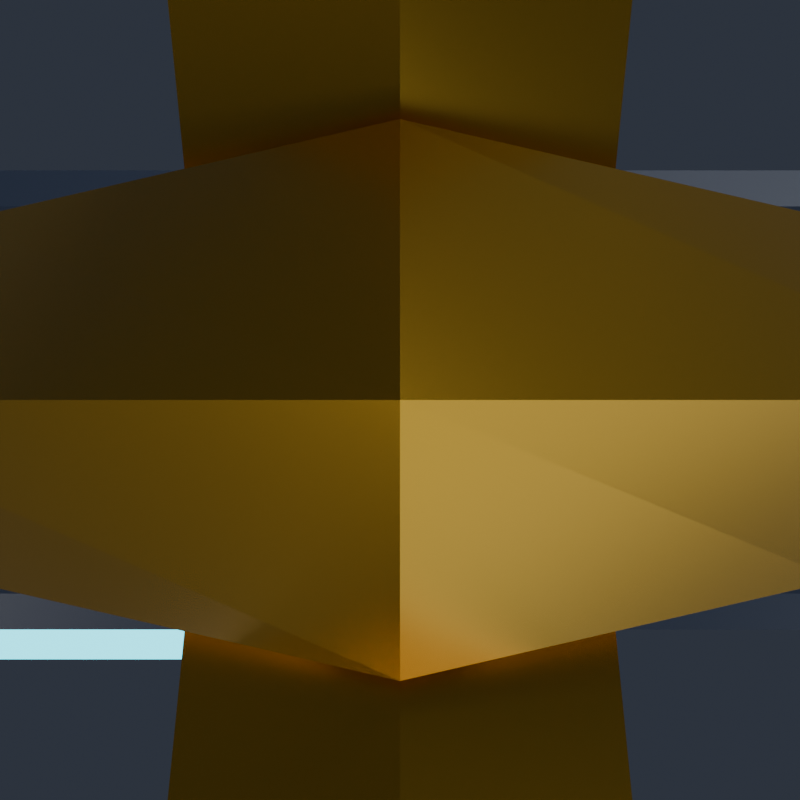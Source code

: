 # Source: GameCartridge.blend  (saved by Blender 5.2.45; exported with 4.5.12 LTS)
import bpy
from mathutils import Matrix  # noqa: F401  (used for matrix-valued properties, if any)

bpy.ops.wm.read_factory_settings(use_empty=True)
scene = bpy.context.scene
scene.name = 'Scene'

# ---- collections
col_gamecartridge = bpy.data.collections.new('GameCartridge'); scene.collection.children.link(col_gamecartridge)
col_renderrig = bpy.data.collections.new('RenderRig'); scene.collection.children.link(col_renderrig)

# ---- materials (node trees are filled in below, after node groups)
mat_cart_gold = bpy.data.materials.new('Cart_Gold')
mat_cart_body = bpy.data.materials.new('Cart_Body')
mat_cart_neon = bpy.data.materials.new('Cart_Neon')

# ---- material node trees
mat_cart_gold.use_nodes = True; mat_cart_gold.node_tree.nodes.clear()
_N = mat_cart_gold.node_tree.nodes; _L = mat_cart_gold.node_tree.links
n0 = _N.new('ShaderNodeBsdfPrincipled'); n0.name = 'Principled BSDF'; n0.location = (-200, 100)
n0.inputs[0].default_value = (0.9131, 0.5149, 0.03955, 1.0)
n0.inputs[1].default_value = 0.9
n0.inputs[2].default_value = 0.25
n0.inputs[10].default_value = 0.005
n0.inputs[13].default_value = 0.55
n0.inputs[27].default_value = (0.9131, 0.5149, 0.03955, 1.0)
n1 = _N.new('ShaderNodeOutputMaterial'); n1.name = 'Material Output'; n1.location = (200, 100)
_L.new(n0.outputs[0], n1.inputs[0])
n1.is_active_output = True
mat_cart_body.use_nodes = True; mat_cart_body.node_tree.nodes.clear()
_N = mat_cart_body.node_tree.nodes; _L = mat_cart_body.node_tree.links
n0 = _N.new('ShaderNodeBsdfPrincipled'); n0.name = 'Principled BSDF'; n0.location = (-200, 100)
n0.inputs[0].default_value = (0.06125, 0.08022, 0.1329, 1.0)
n0.inputs[2].default_value = 0.4
n0.inputs[10].default_value = 0.005
n0.inputs[13].default_value = 0.38
n0.inputs[27].default_value = (0.06125, 0.08022, 0.1329, 1.0)
n1 = _N.new('ShaderNodeOutputMaterial'); n1.name = 'Material Output'; n1.location = (200, 100)
_L.new(n0.outputs[0], n1.inputs[0])
n1.is_active_output = True
mat_cart_neon.use_nodes = True; mat_cart_neon.node_tree.nodes.clear()
_N = mat_cart_neon.node_tree.nodes; _L = mat_cart_neon.node_tree.links
n0 = _N.new('ShaderNodeBsdfPrincipled'); n0.name = 'Principled BSDF'; n0.location = (-200, 100)
n0.inputs[0].default_value = (0.04971, 0.7454, 0.8879, 1.0)
n0.inputs[2].default_value = 0.2
n0.inputs[10].default_value = 0.005
n0.inputs[13].default_value = 0.38
n0.inputs[27].default_value = (0.04971, 0.7454, 0.8879, 1.0)
n0.inputs[28].default_value = 3.0
n1 = _N.new('ShaderNodeOutputMaterial'); n1.name = 'Material Output'; n1.location = (200, 100)
_L.new(n0.outputs[0], n1.inputs[0])
n1.is_active_output = True

# ---- world
world_charmstudioworld = bpy.data.worlds.new('CharmStudioWorld'); scene.world = world_charmstudioworld
world_charmstudioworld.use_nodes = True; world_charmstudioworld.node_tree.nodes.clear()
_N = world_charmstudioworld.node_tree.nodes; _L = world_charmstudioworld.node_tree.links
n0 = _N.new('ShaderNodeBackground'); n0.name = 'Background'; n0.location = (-200, 100)
n0.inputs[0].default_value = (0.028, 0.034, 0.048, 1.0)
n0.inputs[1].default_value = 1.15
n1 = _N.new('ShaderNodeOutputWorld'); n1.name = 'World Output'; n1.location = (200, 100)
_L.new(n0.outputs[0], n1.inputs[0])
n1.is_active_output = True

# ---- cameras
cam_reviewcam = bpy.data.cameras.new('ReviewCam')
cam_reviewcam.clip_start = 0.01
cam_reviewcam.clip_end = 50.0

# ---- lights
light_keylight = bpy.data.lights.new('KeyLight', 'AREA')
light_keylight.color = (1.0, 0.98, 0.95)
light_keylight.energy = 6.2
light_keylight.size = 0.85
light_filllight = bpy.data.lights.new('FillLight', 'AREA')
light_filllight.color = (0.82, 0.9, 1.0)
light_filllight.energy = 2.8
light_filllight.size = 1.1
light_rimlight = bpy.data.lights.new('RimLight', 'AREA')
light_rimlight.color = (0.92, 0.96, 1.0)
light_rimlight.energy = 5.5
light_rimlight.size = 0.75
light_underbounce = bpy.data.lights.new('UnderBounce', 'AREA')
light_underbounce.color = (0.88, 0.91, 1.0)
light_underbounce.energy = 1.4
light_underbounce.size = 0.9

# ---- meshes
me_gamecartridge_chain_mesh = bpy.data.meshes.new('GameCartridge_Chain_Mesh')
me_gamecartridge_chain_mesh.from_pydata([(0.0, 0.02332, -0.006536), (-0.006928, 0.01732, -0.01), (0.0, 0.01132, -0.01346), (0.006928, 0.01732, -0.01), (0.006928, 1.225e-18, 0.0), (0.0, 1.225e-18, 0.006928), (-0.006928, 1.225e-18, 0.0), (0.0, 1.225e-18, -0.006928), (0.0, -0.01132, -0.01346), (0.006928, -0.01732, -0.01), (0.0, -0.02332, -0.006536), (-0.006928, -0.01732, -0.01), (0.0, -0.01132, -0.02654), (0.006928, -0.01732, -0.03), (0.0, -0.02332, -0.03346), (-0.006928, -0.01732, -0.03), (0.006928, -3.674e-18, -0.04), (0.0, -3.674e-18, -0.04693), (-0.006928, -3.674e-18, -0.04), (0.0, -3.674e-18, -0.03307), (0.0, 0.02332, -0.03346), (-0.006928, 0.01732, -0.03), (0.0, 0.01132, -0.02654), (0.006928, 0.01732, -0.03), (0.0, 0.006829, -0.027), (0.0, 0.0, -0.02017), (0.0, -0.006829, -0.027), (0.0, 0.0, -0.03383), (0.015, 0.006163, -0.03804), (0.0205, 0.0, -0.03526), (0.015, -0.006163, -0.03804), (0.0095, 0.0, -0.04082), (0.015, 0.006163, -0.06196), (0.0205, 0.0, -0.06474), (0.015, -0.006163, -0.06196), (0.0095, 0.0, -0.05918), (0.0, 0.006829, -0.073), (0.0, 0.0, -0.07983), (0.0, -0.006829, -0.073), (0.0, 0.0, -0.06617), (-0.015, 0.006163, -0.06196), (-0.0205, 0.0, -0.06474), (-0.015, -0.006163, -0.06196), (-0.0095, 0.0, -0.05918), (-0.015, 0.006163, -0.03804), (-0.0205, 0.0, -0.03526), (-0.015, -0.006163, -0.03804), (-0.0095, 0.0, -0.04082), (0.006829, 0.0, -0.06), (0.0, 0.0, -0.06683), (-0.006829, 0.0, -0.06), (0.0, 0.0, -0.05317), (0.0, 0.0205, -0.06826), (0.006163, 0.015, -0.07104), (0.0, 0.0095, -0.07382), (-0.006163, 0.015, -0.07104), (0.0, 0.0205, -0.09774), (0.006163, 0.015, -0.09496), (0.0, 0.0095, -0.09218), (-0.006163, 0.015, -0.09496), (0.006829, 0.0, -0.106), (0.0, 0.0, -0.09917), (-0.006829, 0.0, -0.106), (0.0, 0.0, -0.1128), (0.0, -0.0095, -0.09218), (-0.006163, -0.015, -0.09496), (0.0, -0.0205, -0.09774), (0.006163, -0.015, -0.09496), (0.0, -0.0095, -0.07382), (-0.006163, -0.015, -0.07104), (0.0, -0.0205, -0.06826), (0.006163, -0.015, -0.07104)], [], [(0, 1, 5, 4), (1, 2, 6, 5), (2, 3, 7, 6), (3, 0, 4, 7), (4, 5, 9, 8), (5, 6, 10, 9), (6, 7, 11, 10), (7, 4, 8, 11), (8, 9, 13, 12), (9, 10, 14, 13), (10, 11, 15, 14), (11, 8, 12, 15), (12, 13, 17, 16), (13, 14, 18, 17), (14, 15, 19, 18), (15, 12, 16, 19), (16, 17, 21, 20), (17, 18, 22, 21), (18, 19, 23, 22), (19, 16, 20, 23), (20, 21, 1, 0), (21, 22, 2, 1), (22, 23, 3, 2), (23, 20, 0, 3), (24, 25, 29, 28), (25, 26, 30, 29), (26, 27, 31, 30), (27, 24, 28, 31), (28, 29, 33, 32), (29, 30, 34, 33), (30, 31, 35, 34), (31, 28, 32, 35), (32, 33, 37, 36), (33, 34, 38, 37), (34, 35, 39, 38), (35, 32, 36, 39), (36, 37, 41, 40), (37, 38, 42, 41), (38, 39, 43, 42), (39, 36, 40, 43), (40, 41, 45, 44), (41, 42, 46, 45), (42, 43, 47, 46), (43, 40, 44, 47), (44, 45, 25, 24), (45, 46, 26, 25), (46, 47, 27, 26), (47, 44, 24, 27), (48, 49, 53, 52), (49, 50, 54, 53), (50, 51, 55, 54), (51, 48, 52, 55), (52, 53, 57, 56), (53, 54, 58, 57), (54, 55, 59, 58), (55, 52, 56, 59), (56, 57, 61, 60), (57, 58, 62, 61), (58, 59, 63, 62), (59, 56, 60, 63), (60, 61, 65, 64), (61, 62, 66, 65), (62, 63, 67, 66), (63, 60, 64, 67), (64, 65, 69, 68), (65, 66, 70, 69), (66, 67, 71, 70), (67, 64, 68, 71), (68, 69, 49, 48), (69, 70, 50, 49), (70, 71, 51, 50), (71, 68, 48, 51)])
me_gamecartridge_chain_mesh.materials.append(mat_cart_gold)
me_gamecartridge_chain_mesh.update()
me_gamecartridge_body_mesh_001 = bpy.data.meshes.new('GameCartridge_Body_Mesh.001')
me_gamecartridge_body_mesh_001.from_pydata([(-0.09073, -0.028, -0.3285), (0.09167, -0.028, -0.3285), (0.09167, -0.028, -0.1701), (0.05711, -0.028, -0.1355), (-0.09073, -0.028, -0.1355), (-0.095, -0.023, -0.333), (0.095, -0.023, -0.333), (0.095, -0.023, -0.168), (0.059, -0.023, -0.132), (-0.095, -0.023, -0.132), (-0.095, 0.023, -0.333), (0.095, 0.023, -0.333), (0.095, 0.023, -0.168), (0.059, 0.023, -0.132), (-0.095, 0.023, -0.132), (-0.09073, 0.028, -0.3285), (0.09167, 0.028, -0.3285), (0.09167, 0.028, -0.1701), (0.05711, 0.028, -0.1355), (-0.09073, 0.028, -0.1355), (-0.08, -0.02, -0.355), (-0.08, 0.02, -0.355), (0.08, -0.02, -0.355), (0.08, 0.02, -0.355), (-0.101, -0.032, -0.163), (-0.101, -0.032, -0.153), (-0.101, 0.032, -0.163), (-0.101, 0.032, -0.153), (-0.07, -0.032, -0.163), (-0.07, -0.032, -0.153), (-0.07, 0.032, -0.163), (-0.07, 0.032, -0.153), (-0.101, -0.032, -0.183), (-0.101, -0.032, -0.173), (-0.101, 0.032, -0.183), (-0.101, 0.032, -0.173), (-0.07, -0.032, -0.183), (-0.07, -0.032, -0.173), (-0.07, 0.032, -0.183), (-0.07, 0.032, -0.173), (-0.101, -0.032, -0.203), (-0.101, -0.032, -0.193), (-0.101, 0.032, -0.203), (-0.101, 0.032, -0.193), (-0.07, -0.032, -0.203), (-0.07, -0.032, -0.193), (-0.07, 0.032, -0.203), (-0.07, 0.032, -0.193), (-0.07, -0.033, -0.313), (-0.07, -0.033, -0.184), (0.07, -0.033, -0.313), (0.07, -0.033, -0.184), (-0.061, -0.022, -0.367), (-0.061, -0.022, -0.339), (-0.061, 0.022, -0.367), (-0.061, 0.022, -0.339), (-0.041, -0.022, -0.367), (-0.041, -0.022, -0.339), (-0.041, 0.022, -0.367), (-0.041, 0.022, -0.339), (-0.027, -0.022, -0.367), (-0.027, -0.022, -0.339), (-0.027, 0.022, -0.367), (-0.027, 0.022, -0.339), (-0.007, -0.022, -0.367), (-0.007, -0.022, -0.339), (-0.007, 0.022, -0.367), (-0.007, 0.022, -0.339), (0.007, -0.022, -0.367), (0.007, -0.022, -0.339), (0.007, 0.022, -0.367), (0.007, 0.022, -0.339), (0.027, -0.022, -0.367), (0.027, -0.022, -0.339), (0.027, 0.022, -0.367), (0.027, 0.022, -0.339), (0.041, -0.022, -0.367), (0.041, -0.022, -0.339), (0.041, 0.022, -0.367), (0.041, 0.022, -0.339), (0.061, -0.022, -0.367), (0.061, -0.022, -0.339), (0.061, 0.022, -0.367), (0.061, 0.022, -0.339), (-0.014, -0.013, -0.124), (0.014, -0.013, -0.124), (0.018, -0.009, -0.124), (0.018, 0.009, -0.124), (0.014, 0.013, -0.124), (-0.014, 0.013, -0.124), (-0.018, 0.009, -0.124), (-0.018, -0.009, -0.124), (0.0, 0.006236, -0.094), (0.0, 0.0, -0.08776), (0.0, -0.006236, -0.094), (0.0, 0.0, -0.1002), (0.0145, 0.005903, -0.1036), (0.0197, 0.0, -0.1008), (0.0145, -0.005903, -0.1036), (0.0093, 0.0, -0.1064), (0.0197, 0.0, -0.1272), (0.0093, 0.0, -0.1216), (-0.0197, 0.0, -0.1272), (-0.0093, 0.0, -0.1216), (-0.0145, 0.005903, -0.1036), (-0.0197, 0.0, -0.1008), (-0.0145, -0.005903, -0.1036), (-0.0093, 0.0, -0.1064), (0.01978, -0.009889, -0.132), (0.01533, -0.01433, -0.132), (0.01533, 0.01433, -0.132), (0.01978, 0.009889, -0.132), (-0.01978, 0.009889, -0.132), (-0.01533, 0.01433, -0.132), (-0.01533, -0.01433, -0.132), (-0.01978, -0.009889, -0.132), (0.01858, 0.001277, -0.1266), (0.01884, 0.0, -0.1278), (0.01858, -0.001277, -0.1266), (0.01878, -0.0002911, -0.1275), (0.005685, 0.0, -0.124), (0.01376, -0.005058, -0.124), (0.01376, 0.005058, -0.124), (-0.01884, 0.0, -0.1278), (-0.01878, 0.0002911, -0.1275), (-0.01858, 0.001277, -0.1266), (-0.01858, -0.001277, -0.1266), (-0.005685, 0.0, -0.124), (-0.01376, -0.005058, -0.124), (-0.01376, 0.005058, -0.124), (-0.09073, 0.028, -0.153), (-0.09073, 0.028, -0.193), (-0.09073, 0.028, -0.203), (-0.09073, 0.028, -0.183), (-0.09073, 0.028, -0.173), (-0.09073, 0.028, -0.163), (-0.07, 0.028, -0.203), (-0.07, 0.028, -0.193), (-0.07, 0.028, -0.183), (-0.07, 0.028, -0.173), (-0.07, 0.028, -0.163), (-0.07, 0.028, -0.153), (-0.07, -0.028, -0.163), (-0.07, -0.028, -0.153), (-0.07, -0.028, -0.313), (-0.07, -0.028, -0.203), (-0.07, -0.028, -0.193), (-0.07, -0.028, -0.184), (-0.07, -0.028, -0.183), (-0.07, -0.028, -0.173), (0.018, 0.00193, -0.124), (0.0145, 0.005903, -0.124), (-0.018, -0.00193, -0.124), (-0.018, 0.00193, -0.124), (-0.0145, 0.005903, -0.124), (-0.095, -0.023, -0.153), (-0.095, 0.023, -0.153), (-0.09073, -0.028, -0.153), (0.07, -0.028, -0.313), (0.007, -0.02, -0.355), (0.007, -0.02, -0.339), (0.007, 0.02, -0.355), (0.007, 0.02, -0.339), (-0.061, 0.02, -0.339), (-0.061, 0.02, -0.355), (-0.08, 0.02, -0.333), (-0.041, 0.02, -0.355), (-0.027, 0.02, -0.355), (-0.027, 0.02, -0.339), (-0.007, 0.02, -0.355), (-0.041, 0.02, -0.339), (0.027, 0.02, -0.355), (0.027, 0.02, -0.339), (0.041, 0.02, -0.339), (0.061, 0.02, -0.339), (0.061, 0.02, -0.355), (0.08, 0.02, -0.333), (0.041, 0.02, -0.355), (-0.007, 0.02, -0.339), (-0.041, -0.02, -0.355), (-0.061, -0.02, -0.355), (-0.061, -0.02, -0.339), (-0.08, -0.02, -0.333), (-0.041, -0.02, -0.339), (-0.027, -0.02, -0.339), (-0.007, -0.02, -0.339), (-0.007, -0.02, -0.355), (-0.027, -0.02, -0.355), (0.041, -0.02, -0.355), (0.027, -0.02, -0.355), (0.027, -0.02, -0.339), (0.08, -0.02, -0.333), (0.061, -0.02, -0.339), (0.061, -0.02, -0.355), (0.041, -0.02, -0.339), (-0.095, 0.023, -0.163), (-0.095, 0.023, -0.173), (-0.095, 0.023, -0.183), (-0.095, 0.023, -0.203), (-0.095, 0.023, -0.193), (-0.0145, -0.005903, -0.124), (-0.095, -0.023, -0.163), (-0.09073, -0.028, -0.163), (-0.095, -0.023, -0.173), (-0.09073, -0.028, -0.173), (-0.095, -0.023, -0.183), (-0.09073, -0.028, -0.183), (0.07, -0.028, -0.184), (-0.095, -0.023, -0.193), (-0.095, -0.023, -0.203), (0.0145, -0.005903, -0.124), (0.018, -0.00193, -0.124), (-0.09073, -0.028, -0.193), (-0.09073, -0.028, -0.203)], [], [(206, 212, 146, 147, 207, 158, 144, 145, 213, 0, 1, 2, 3, 4, 157, 143, 142, 202, 204, 149, 148), (19, 18, 17, 16, 15, 132, 136, 137, 131, 133, 138, 139, 134, 135, 140, 141, 130), (0, 5, 6, 1), (5, 10, 11, 6, 191, 176, 165, 182), (6, 5, 182, 191), (10, 15, 16, 11), (1, 6, 7, 2), (6, 11, 12, 7), (11, 16, 17, 12), (2, 7, 8, 3), (7, 12, 13, 8), (12, 17, 18, 13), (3, 8, 9, 4), (108, 8, 13, 111), (111, 13, 14, 9, 8, 108, 109, 114, 115, 112, 113, 110), (13, 18, 19, 14), (5, 0, 213, 209), (4, 9, 155, 157), (201, 203, 204, 202), (206, 205, 208, 212), (198, 10, 5, 209), (205, 197, 199, 208), (201, 195, 196, 203), (155, 9, 14, 156), (132, 15, 10, 198), (133, 131, 199, 197), (135, 134, 196, 195), (14, 19, 130, 156), (165, 21, 20, 182), (177, 171, 172, 162, 161, 169, 178, 168, 167, 166, 170, 163, 164, 21, 165, 176, 23, 175, 174, 173), (191, 22, 23, 176), (186, 159, 160, 190, 189, 188, 194, 192, 193, 22, 191, 182, 20, 180, 181, 183, 179, 187, 184, 185), (23, 22, 193, 175), (169, 161, 159, 186), (180, 20, 21, 164), (187, 179, 166, 167), (189, 171, 177, 188), (24, 25, 27, 26), (26, 27, 31, 30), (143, 29, 28, 142), (140, 30, 31, 141), (28, 29, 25, 24), (28, 24, 26, 30, 140, 135, 195, 201, 202, 142), (141, 31, 27, 25, 29, 143, 157, 155, 156, 130), (32, 33, 35, 34), (34, 35, 39, 38), (149, 37, 36, 148), (138, 38, 39, 139), (36, 37, 33, 32), (36, 32, 34, 38, 138, 133, 197, 205, 206, 148), (139, 39, 35, 33, 37, 149, 204, 203, 196, 134), (40, 41, 43, 42), (42, 43, 47, 46), (136, 46, 47, 137), (44, 45, 41, 40), (145, 44, 40, 42, 46, 136, 132, 198, 209, 213), (137, 47, 43, 41, 45, 146, 212, 208, 199, 131), (144, 48, 49, 147, 146, 45, 44, 145), (207, 51, 50, 158), (50, 51, 49, 48), (158, 50, 48, 144), (147, 49, 51, 207), (55, 54, 52, 53, 181, 180, 164, 163), (54, 55, 59, 58), (183, 57, 56, 58, 59, 170, 166, 179), (56, 57, 53, 52), (54, 58, 56, 52), (181, 53, 57, 183), (170, 59, 55, 163), (63, 62, 60, 61, 184, 187, 167, 168), (62, 63, 67, 66), (185, 65, 64, 66, 67, 178, 169, 186), (64, 65, 61, 60), (62, 66, 64, 60), (184, 61, 65, 185), (178, 67, 63, 168), (71, 70, 68, 69, 160, 159, 161, 162), (70, 71, 75, 74), (190, 73, 72, 74, 75, 172, 171, 189), (72, 73, 69, 68), (70, 74, 72, 68), (160, 69, 73, 190), (172, 75, 71, 162), (79, 78, 76, 77, 194, 188, 177, 173), (78, 79, 83, 82), (192, 81, 80, 82, 83, 174, 175, 193), (80, 81, 77, 76), (78, 82, 80, 76), (194, 77, 81, 192), (174, 83, 79, 173), (152, 91, 84, 85, 86, 211, 210, 121, 120, 122, 151, 150, 87, 88, 89, 90, 153, 154, 129, 127, 128, 200), (85, 84, 114, 109), (103, 128, 127), (111, 87, 150, 116, 117, 119, 118, 211, 86, 108), (85, 109, 108, 86), (89, 88, 110, 113), (88, 87, 111, 110), (91, 152, 126, 123, 124, 125, 153, 90, 112, 115), (90, 89, 113, 112), (92, 93, 97, 96), (93, 94, 98, 97), (94, 95, 99, 98), (95, 92, 96, 99), (151, 96, 97, 100, 116, 150), (118, 100, 97, 98, 210, 211), (98, 99, 101, 121, 210), (101, 99, 96, 151, 122), (117, 116, 100), (119, 100, 118), (100, 119, 117), (121, 101, 120), (102, 124, 123), (102, 125, 124), (102, 123, 126), (120, 101, 122), (127, 129, 103), (125, 102, 105, 104, 154, 153), (200, 106, 105, 102, 126, 152), (128, 103, 107, 106, 200), (107, 103, 129, 154, 104), (104, 105, 93, 92), (105, 106, 94, 93), (106, 107, 95, 94), (107, 104, 92, 95), (84, 91, 115, 114)])
me_gamecartridge_body_mesh_001.polygons.foreach_set('material_index', [0, 0, 0, 0, 0, 0, 0, 0, 0, 0, 0, 0, 0, 0, 0, 0, 0, 0, 0, 0, 0, 0, 0, 0, 0, 0, 0, 0, 0, 0, 0, 0, 0, 0, 0, 0, 0, 0, 0, 0, 0, 0, 0, 0, 0, 0, 0, 0, 0, 0, 0, 0, 0, 0, 0, 0, 0, 0, 0, 0, 0, 0, 1, 1, 1, 1, 1, 1, 1, 1, 1, 1, 1, 1, 1, 1, 1, 1, 1, 1, 1, 1, 1, 1, 1, 1, 1, 1, 1, 1, 1, 1, 1, 1, 1, 1, 1, 1, 1, 1, 1, 1, 1, 1, 1, 1, 1, 1, 1, 1, 1, 1, 1, 1, 1, 1, 1, 1, 1, 1, 1, 1, 1, 1, 1])
me_gamecartridge_body_mesh_001.materials.append(mat_cart_body)
me_gamecartridge_body_mesh_001.materials.append(mat_cart_gold)
me_gamecartridge_body_mesh_001.update()
me_gamecartridge_neon_mesh = bpy.data.meshes.new('GameCartridge_Neon_Mesh')
me_gamecartridge_neon_mesh.from_pydata([(-0.046, -0.038, -0.289), (-0.046, -0.028, -0.289), (-0.006, -0.038, -0.289), (-0.006, -0.028, -0.289), (0.048, -0.038, -0.206), (0.048, -0.028, -0.206), (0.008, -0.038, -0.206), (0.008, -0.028, -0.206), (-0.056, -0.035, -0.164), (-0.056, -0.035, -0.15), (-0.056, -0.025, -0.164), (-0.056, -0.025, -0.15), (-0.02, -0.035, -0.164), (-0.02, -0.035, -0.15), (-0.02, -0.025, -0.164), (-0.02, -0.025, -0.15)], [], [(6, 0, 2, 4), (1, 7, 5, 3), (0, 1, 3, 2), (2, 3, 5, 4), (4, 5, 7, 6), (6, 7, 1, 0), (8, 9, 11, 10), (10, 11, 15, 14), (14, 15, 13, 12), (12, 13, 9, 8), (10, 14, 12, 8), (15, 11, 9, 13)])
me_gamecartridge_neon_mesh.materials.append(mat_cart_neon)
me_gamecartridge_neon_mesh.update()

# ---- objects
ob_gamecartridge_chain = bpy.data.objects.new('GameCartridge_Chain', me_gamecartridge_chain_mesh)
ob_gamecartridge_body = bpy.data.objects.new('GameCartridge_Body', me_gamecartridge_body_mesh_001)
ob_gamecartridge_neon = bpy.data.objects.new('GameCartridge_Neon', me_gamecartridge_neon_mesh)
ob_keylight = bpy.data.objects.new('KeyLight', light_keylight)
ob_filllight = bpy.data.objects.new('FillLight', light_filllight)
ob_rimlight = bpy.data.objects.new('RimLight', light_rimlight)
ob_underbounce = bpy.data.objects.new('UnderBounce', light_underbounce)
ob_reviewcam = bpy.data.objects.new('ReviewCam', cam_reviewcam)

# ---- transforms, parenting, visibility, modifiers, constraints
ob_gamecartridge_chain.location = (0.0, 0.0, 0.0)
ob_gamecartridge_body.location = (0.0, 0.0, 0.0)
ob_gamecartridge_neon.location = (0.0, 0.0, 0.0)
ob_keylight.location = (-0.75, -1.1, 0.35)
ob_keylight.rotation_euler = (1.179, 9.028e-08, -0.5984)
ob_filllight.location = (0.85, -0.85, -0.1)
ob_filllight.rotation_euler = (1.488, -1.22e-07, 0.7854)
ob_rimlight.location = (0.45, 0.95, 0.3)
ob_rimlight.rotation_euler = (1.127, -6.522e-08, 2.699)
ob_underbounce.location = (0.0, -0.45, -0.85)
ob_underbounce.rotation_euler = (2.536, -0.0, 0.0)
ob_reviewcam.location = (0.0, 0.0, 0.0)

# ---- collection membership
col_gamecartridge.objects.link(ob_gamecartridge_chain)
col_gamecartridge.objects.link(ob_gamecartridge_body)
col_gamecartridge.objects.link(ob_gamecartridge_neon)
col_renderrig.objects.link(ob_keylight)
col_renderrig.objects.link(ob_filllight)
col_renderrig.objects.link(ob_rimlight)
col_renderrig.objects.link(ob_underbounce)
col_renderrig.objects.link(ob_reviewcam)

# ---- scene / render settings (as saved in the file)
scene.camera = ob_reviewcam
scene.frame_start = 1; scene.frame_end = 250; scene.frame_set(1)
scene.render.engine = 'BLENDER_EEVEE_NEXT'
scene.render.resolution_x = 800
scene.render.resolution_y = 800
scene.render.bake_bias = 0.0
scene.render.bake_samples = 0
scene.render.compositor_device = 'GPU'
scene.eevee.use_volume_custom_range = False
scene.eevee.fast_gi_thickness_near = 0.1
scene.eevee.fast_gi_thickness_far = 0.0
scene.eevee.ray_tracing_options.screen_trace_thickness = 0.1
bpy.context.view_layer.update()
